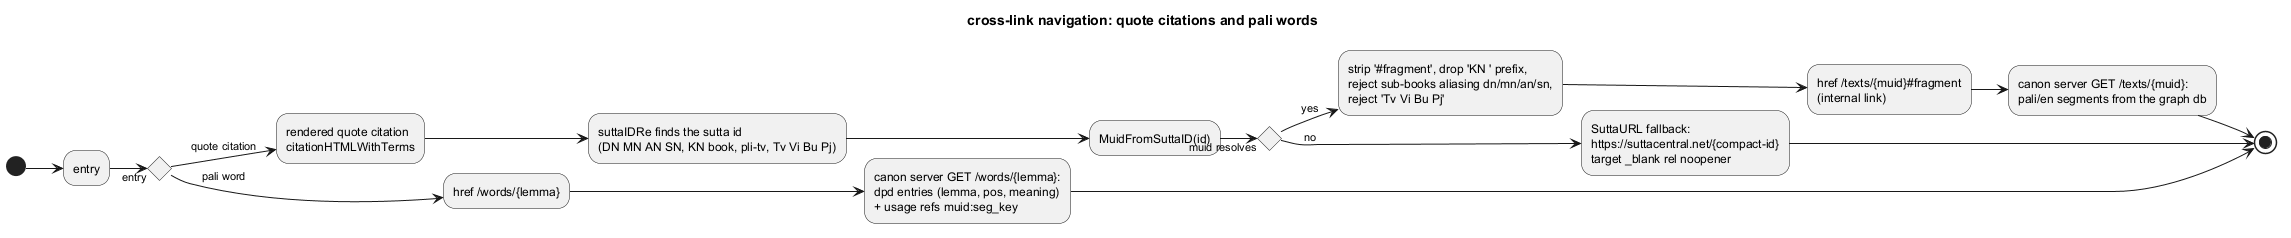

The diagram above was rendered by PlantUML. Its source (embedded in the PNG):
@startuml 07-crosslink-navigation
left to right direction
!pragma layout smetana
title cross-link navigation: quote citations and pali words

(*) --> "entry"
if "entry" then
  -->[quote citation] "rendered quote citation\ncitationHTMLWithTerms"
  --> "suttaIDRe finds the sutta id\n(DN MN AN SN, KN book, pli-tv, Tv Vi Bu Pj)"
  --> "MuidFromSuttaID(id)"
  if "muid resolves" then
    -->[yes] "strip '#fragment', drop 'KN ' prefix,\nreject sub-books aliasing dn/mn/an/sn,\nreject 'Tv Vi Bu Pj'"
    --> "href /texts/{muid}#fragment\n(internal link)"
    --> "canon server GET /texts/{muid}:\npali/en segments from the graph db"
    --> (*)
  else
    -->[no] "SuttaURL fallback:\nhttps://suttacentral.net/{compact-id}\ntarget _blank rel noopener"
    --> (*)
  endif
else
  -->[pali word] "href /words/{lemma}"
  --> "canon server GET /words/{lemma}:\ndpd entries (lemma, pos, meaning)\n+ usage refs muid:seg_key"
  --> (*)
endif
@enduml